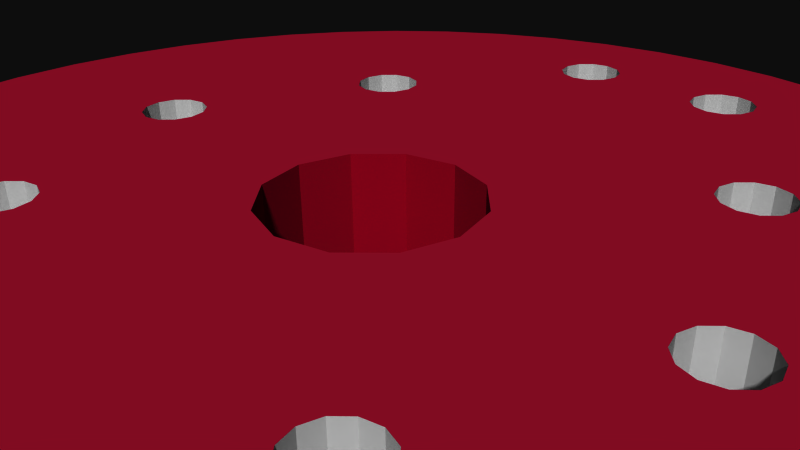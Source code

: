 # Source: Gas_Sensor_Breakout-v12.blend  (saved by Blender 2.72.0; exported with 4.5.12 LTS)
import bpy
from mathutils import Matrix  # noqa: F401  (used for matrix-valued properties, if any)

bpy.ops.wm.read_factory_settings(use_empty=True)
scene = bpy.context.scene
scene.name = 'Scene'

# ---- collections
col_collection_1 = bpy.data.collections.new('Collection 1'); scene.collection.children.link(col_collection_1)

# ---- materials (node trees are filled in below, after node groups)
mat_gas_sensor_breakout_v12_bottom_board = bpy.data.materials.new('Gas_Sensor_Breakout_v12_bottom_board')
mat_gas_sensor_breakout_v12_bottom_board.alpha_threshold = 0.0
mat_gas_sensor_breakout_v12_bottom_board.use_transparent_shadow = False
mat_gas_sensor_breakout_v12_bottom_board.diffuse_color = (0.7725, 0.1176, 0.2353, 1.0)
mat_gas_sensor_breakout_v12_bottom_board.specular_color = (0.33, 0.33, 0.33)
mat_gas_sensor_breakout_v12_bottom_board.roughness = 0.5
mat_gas_sensor_breakout_v12_top_board = bpy.data.materials.new('Gas_Sensor_Breakout_v12_top_board')
mat_gas_sensor_breakout_v12_top_board.alpha_threshold = 0.0
mat_gas_sensor_breakout_v12_top_board.use_transparent_shadow = False
mat_gas_sensor_breakout_v12_top_board.diffuse_color = (0.7686, 0.07059, 0.1961, 1.0)
mat_gas_sensor_breakout_v12_top_board.specular_color = (0.33, 0.33, 0.33)
mat_gas_sensor_breakout_v12_top_board.roughness = 0.5
mat_mat_board = bpy.data.materials.new('mat_board')
mat_mat_board.alpha_threshold = 0.0
mat_mat_board.use_transparent_shadow = False
mat_mat_board.diffuse_color = (0.5961, 0.01569, 0.1098, 1.0)
mat_mat_board.specular_color = (0.33, 0.33, 0.33)
mat_mat_board.roughness = 0.5
mat_holes = bpy.data.materials.new('holes')
mat_holes.alpha_threshold = 0.0
mat_holes.use_transparent_shadow = False
mat_holes.diffuse_color = (0.5961, 0.01569, 0.1098, 1.0)
mat_holes.specular_color = (0.33, 0.33, 0.33)
mat_holes.roughness = 0.5
mat_element = bpy.data.materials.new('element')
mat_element.alpha_threshold = 0.0
mat_element.use_transparent_shadow = False
mat_element.diffuse_color = (0.7529, 0.7529, 0.7529, 1.0)
mat_element.specular_color = (0.33, 0.33, 0.33)
mat_element.roughness = 0.5

# ---- material node trees

# ---- world
world_world = bpy.data.worlds.new('World'); scene.world = world_world
world_world.color = (0.05088, 0.05088, 0.05088)
world_world.use_sun_shadow = False
world_world.sun_shadow_jitter_overblur = 0.0
world_world.cycles.sampling_method = 'MANUAL'
world_world.cycles.sample_map_resolution = 256

# ---- cameras
cam_camera = bpy.data.cameras.new('Camera')
cam_camera.clip_end = 100.0
cam_camera.lens = 35.0
cam_camera.sensor_width = 32.0
cam_camera.sensor_height = 18.0
cam_camera.ortho_scale = 7.314
cam_camera.dof.focus_distance = 0.0
cam_camera.dof.aperture_fstop = 128.0

# ---- meshes
me_mesh1_pcbgroup_model = bpy.data.meshes.new('Mesh1 pcbgroup Model')
me_mesh1_pcbgroup_model.from_pydata([(3.215, 0.8, 7.761), (2.174, 0.8, 8.114), (2.174, -0.8, 8.114), (3.215, -0.8, 7.761), (2.842, 0.8, 3.35), (2.91, 0.8, 3.604), (3.096, 0.8, 3.79), (3.35, 0.8, 3.858), (4.2, 0.8, 7.275), (4.2, -0.8, 7.275), (3.35, -0.8, 3.858), (3.096, -0.8, 3.79), (2.91, -0.8, 3.604), (2.842, -0.8, 3.35), (2.842, -0.8, -3.35), (2.174, -0.8, -8.114), (1.778, -0.8, 6.35), (1.71, -0.8, 6.604), (1.524, -0.8, 6.79), (1.27, -0.8, 6.858), (1.096, -0.8, 8.328), (1.016, -0.8, 6.79), (0.8301, -0.8, 6.604), (0.762, -0.8, 6.35), (5.775e-15, -0.8, 8.4), (0.75, -0.8, 1.299), (0.0, -0.8, 1.5), (-0.75, -0.8, 1.299), (-0.762, -0.8, 6.35), (-0.8301, -0.8, 6.604), (-1.016, -0.8, 6.79), (-1.096, -0.8, 8.328), (-1.27, -0.8, 6.858), (-1.524, -0.8, 6.79), (-1.71, -0.8, 6.604), (-2.174, -0.8, 8.114), (-1.778, -0.8, 6.35), (-1.778, -0.8, -6.35), (-2.174, -0.8, -8.114), (-2.842, -0.8, 3.35), (-2.91, -0.8, 3.604), (-3.096, -0.8, 3.79), (-3.215, -0.8, 7.761), (-3.35, -0.8, 3.858), (-3.604, -0.8, 3.79), (-3.79, -0.8, 3.604), (-3.858, -0.8, 3.35), (-4.2, -0.8, 7.275), (-3.858, -0.8, -3.35), (-4.2, -0.8, -7.275), (-4.242, -0.8, 0.0), (-4.31, -0.8, 0.254), (-4.496, -0.8, 0.4399), (-4.75, -0.8, 0.508), (-5.004, -0.8, 0.4399), (-5.114, -0.8, 6.664), (-5.19, -0.8, 0.254), (-5.258, -0.8, 0.0), (-5.94, -0.8, 5.94), (-5.114, 0.8, 6.664), (-5.94, 0.8, 5.94), (-5.258, 0.8, 0.0), (-5.19, 0.8, 0.254), (-5.004, 0.8, 0.4399), (-4.2, 0.8, 7.275), (-3.215, 0.8, 7.761), (-3.858, 0.8, 3.35), (-3.79, 0.8, 3.604), (-3.604, 0.8, 3.79), (-3.35, 0.8, 3.858), (-3.096, 0.8, 3.79), (-2.174, 0.8, 8.114), (-1.096, 0.8, 8.328), (-1.71, 0.8, 6.604), (-1.778, 0.8, 6.35), (-1.524, 0.8, 6.79), (-1.27, 0.8, 6.858), (-1.016, 0.8, 6.79), (5.775e-15, 0.8, 8.4), (1.096, 0.8, 8.328), (0.762, 0.8, 6.35), (0.75, 0.8, 1.299), (0.0, 0.8, 1.5), (-0.75, 0.8, 1.299), (-0.762, 0.8, 6.35), (-0.8301, 0.8, 6.604), (-0.8301, 0.8, 6.096), (-0.8301, -0.8, 6.096), (-1.016, 0.8, 5.91), (-1.27, 0.8, 5.842), (-1.299, 0.8, 0.75), (-1.5, 0.8, 0.0), (-1.524, 0.8, 5.91), (-1.524, 0.8, -5.91), (-1.71, 0.8, -6.096), (-1.71, 0.8, 6.096), (-1.778, 0.8, -6.35), (-2.174, 0.8, -8.114), (-2.842, 0.8, -3.35), (-2.842, 0.8, 3.35), (-2.91, 0.8, 3.604), (-2.91, 0.8, 3.096), (-2.91, -0.8, 3.096), (-2.91, 0.8, -3.096), (-3.096, 0.8, 2.91), (-3.096, 0.8, -2.91), (-3.35, 0.8, -2.842), (-3.35, 0.8, 2.842), (-3.604, 0.8, -2.91), (-3.604, 0.8, 2.91), (-3.79, 0.8, -3.096), (-3.79, 0.8, 3.096), (-3.858, 0.8, -3.35), (-4.2, 0.8, -7.275), (-4.242, 0.8, 0.0), (-4.31, 0.8, 0.254), (-4.496, 0.8, 0.4399), (-4.75, 0.8, 0.508), (-4.31, 0.8, -0.254), (-4.31, -0.8, -0.254), (-4.496, 0.8, -0.4399), (-4.75, 0.8, -0.508), (-5.004, 0.8, -0.4399), (-5.114, 0.8, -6.664), (-5.19, 0.8, -0.254), (-5.94, 0.8, -5.94), (-6.664, 0.8, 5.114), (-6.664, 0.8, -5.114), (-7.275, 0.8, 4.2), (-7.275, 0.8, -4.2), (-7.761, 0.8, 3.215), (-7.761, 0.8, -3.215), (-8.114, 0.8, 2.174), (-8.114, 0.8, -2.174), (-8.328, 0.8, 1.096), (-8.328, 0.8, -1.096), (-8.4, 0.8, 5.775e-15), (-8.328, -0.8, -1.096), (-8.4, -0.8, 5.775e-15), (-8.114, -0.8, -2.174), (-7.761, -0.8, -3.215), (-7.275, -0.8, -4.2), (-6.664, -0.8, -5.114), (-5.94, -0.8, -5.94), (-5.114, -0.8, -6.664), (-3.215, 0.8, -7.761), (-3.215, -0.8, -7.761), (-3.79, 0.8, -3.604), (-3.79, -0.8, -3.604), (-3.79, -0.8, -3.096), (-3.604, -0.8, -2.91), (-3.35, -0.8, -2.842), (-3.096, -0.8, -2.91), (-2.91, -0.8, -3.096), (-2.842, -0.8, -3.35), (-2.91, 0.8, -3.604), (-2.91, -0.8, -3.604), (-3.096, 0.8, -3.79), (-3.35, 0.8, -3.858), (-3.604, 0.8, -3.79), (-3.604, -0.8, -3.79), (-3.35, -0.8, -3.858), (-3.096, -0.8, -3.79), (-1.096, 0.8, -8.328), (-1.096, -0.8, -8.328), (-1.71, 0.8, -6.604), (-1.71, -0.8, -6.604), (-1.71, -0.8, -6.096), (-1.524, -0.8, -5.91), (-1.27, 0.8, -5.842), (-1.27, -0.8, -5.842), (-1.299, 0.8, -0.75), (-1.5, -0.8, 0.0), (-1.299, -0.8, -0.75), (-1.299, -0.8, 0.75), (1.299, 0.8, 0.75), (1.299, -0.8, 0.75), (0.8301, 0.8, 6.096), (0.8301, -0.8, 6.096), (0.8301, 0.8, 6.604), (1.016, 0.8, 6.79), (1.27, 0.8, 6.858), (1.524, 0.8, 6.79), (1.71, 0.8, 6.604), (1.778, 0.8, 6.35), (1.778, 0.8, -6.35), (2.174, 0.8, -8.114), (2.842, 0.8, -3.35), (2.91, 0.8, 3.096), (2.91, 0.8, -3.096), (3.096, 0.8, 2.91), (2.91, -0.8, 3.096), (3.096, -0.8, 2.91), (3.604, 0.8, 3.79), (3.604, -0.8, 3.79), (3.79, 0.8, 3.604), (3.858, 0.8, 3.35), (3.858, 0.8, -3.35), (4.2, 0.8, -7.275), (4.242, 0.8, 0.0), (5.114, 0.8, 6.664), (4.31, 0.8, 0.254), (4.496, 0.8, 0.4399), (4.75, 0.8, 0.508), (5.004, 0.8, 0.4399), (5.19, 0.8, 0.254), (5.94, 0.8, 5.94), (5.114, -0.8, 6.664), (5.94, -0.8, 5.94), (4.242, -0.8, 0.0), (4.31, -0.8, 0.254), (4.496, -0.8, 0.4399), (4.75, -0.8, 0.508), (5.004, -0.8, 0.4399), (5.19, -0.8, 0.254), (5.258, 0.8, 0.0), (5.258, -0.8, 0.0), (5.94, 0.8, -5.94), (6.664, 0.8, -5.114), (6.664, 0.8, 5.114), (6.664, -0.8, 5.114), (6.664, -0.8, -5.114), (5.94, -0.8, -5.94), (5.19, -0.8, -0.254), (5.114, -0.8, -6.664), (5.004, -0.8, -0.4399), (4.75, -0.8, -0.508), (4.496, -0.8, -0.4399), (4.31, -0.8, -0.254), (4.2, -0.8, -7.275), (3.858, -0.8, 3.35), (3.79, -0.8, 3.604), (3.79, 0.8, 3.096), (3.79, -0.8, 3.096), (3.79, 0.8, -3.096), (3.604, 0.8, -2.91), (3.604, 0.8, 2.91), (3.35, 0.8, -2.842), (3.35, 0.8, 2.842), (3.096, 0.8, -2.91), (3.096, -0.8, -2.91), (2.91, -0.8, -3.096), (3.35, -0.8, -2.842), (3.604, -0.8, -2.91), (3.79, -0.8, -3.096), (3.858, -0.8, -3.35), (3.79, 0.8, -3.604), (3.79, -0.8, -3.604), (3.604, 0.8, -3.79), (3.35, 0.8, -3.858), (3.215, 0.8, -7.761), (3.096, 0.8, -3.79), (2.91, 0.8, -3.604), (3.215, -0.8, -7.761), (5.114, 0.8, -6.664), (4.31, 0.8, -0.254), (4.496, 0.8, -0.4399), (4.75, 0.8, -0.508), (5.004, 0.8, -0.4399), (5.19, 0.8, -0.254), (7.275, 0.8, -4.2), (7.275, -0.8, -4.2), (7.275, 0.8, 4.2), (7.275, -0.8, 4.2), (7.761, -0.8, -3.215), (7.761, 0.8, -3.215), (7.761, 0.8, 3.215), (7.761, -0.8, 3.215), (8.114, -0.8, -2.174), (8.114, 0.8, -2.174), (8.114, 0.8, 2.174), (8.114, -0.8, 2.174), (8.328, -0.8, -1.096), (8.328, 0.8, -1.096), (8.328, 0.8, 1.096), (8.328, -0.8, 1.096), (8.4, -0.8, -1.299e-14), (8.4, 0.8, -1.299e-14), (3.35, -0.8, -3.858), (3.096, -0.8, -3.79), (2.91, -0.8, -3.604), (3.35, -0.8, 2.842), (3.604, -0.8, 2.91), (3.604, -0.8, -3.79), (1.096, 0.8, -8.328), (1.096, -0.8, -8.328), (1.27, 0.8, -6.858), (1.016, 0.8, -6.79), (0.8301, 0.8, -6.604), (0.762, 0.8, -6.35), (-1.299e-14, 0.8, -8.4), (0.0, 0.8, -1.5), (-0.75, 0.8, -1.299), (-0.762, 0.8, -6.35), (-0.8301, 0.8, -6.604), (-1.016, 0.8, -6.79), (-1.27, 0.8, -6.858), (-1.524, 0.8, -6.79), (-1.524, -0.8, -6.79), (-1.27, -0.8, -6.858), (-1.016, -0.8, -6.79), (-1.299e-14, -0.8, -8.4), (0.762, -0.8, -6.35), (0.0, -0.8, -1.5), (-0.75, -0.8, -1.299), (-0.762, -0.8, -6.35), (-0.8301, -0.8, -6.604), (-0.8301, 0.8, -6.096), (-0.8301, -0.8, -6.096), (-1.016, 0.8, -5.91), (-1.524, -0.8, 5.91), (-1.71, -0.8, 6.096), (-1.27, -0.8, 5.842), (-1.016, -0.8, 5.91), (-1.016, -0.8, -5.91), (0.75, 0.8, -1.299), (0.75, -0.8, -1.299), (1.299, 0.8, -0.75), (0.8301, 0.8, -6.096), (1.016, 0.8, -5.91), (1.27, 0.8, -5.842), (1.524, 0.8, -5.91), (1.5, 0.8, 0.0), (1.299, -0.8, -0.75), (1.5, -0.8, 0.0), (0.8301, -0.8, -6.096), (1.016, -0.8, -5.91), (1.27, -0.8, -5.842), (1.524, -0.8, -5.91), (1.71, 0.8, -6.096), (1.71, -0.8, -6.096), (1.71, 0.8, 6.096), (1.524, 0.8, 5.91), (1.27, 0.8, 5.842), (1.016, 0.8, 5.91), (1.016, -0.8, 5.91), (1.27, -0.8, 5.842), (1.524, -0.8, 5.91), (1.71, -0.8, 6.096), (1.778, -0.8, -6.35), (1.71, -0.8, -6.604), (1.524, -0.8, -6.79), (1.27, -0.8, -6.858), (1.016, -0.8, -6.79), (0.8301, -0.8, -6.604), (1.524, 0.8, -6.79), (1.71, 0.8, -6.604), (-3.096, -0.8, 2.91), (-3.35, -0.8, 2.842), (-3.604, -0.8, 2.91), (-3.79, -0.8, 3.096), (-5.004, -0.8, -0.4399), (-5.19, -0.8, -0.254), (-6.664, -0.8, 5.114), (-7.275, -0.8, 4.2), (-7.761, -0.8, 3.215), (-8.114, -0.8, 2.174), (-8.328, -0.8, 1.096), (-4.75, -0.8, -0.508), (-4.496, -0.8, -0.4399)], [], [(0, 1, 2, 3), (8, 0, 3, 9), (16, 339, 340, 341, 342, 343, 344, 302, 325, 326, 327, 328, 330, 338, 337, 336, 335, 178, 23, 22, 20, 24, 30, 29, 28, 27, 26, 25, 176, 324, 323, 316, 303, 304, 173, 172, 312, 310, 311, 36, 34, 31, 35, 42, 43, 41, 40, 39, 102, 347, 348, 151, 152, 153, 154, 156, 38, 37, 167, 168, 170, 314, 308, 305, 306, 300, 299, 298, 164, 301, 285, 15, 253, 229, 283, 278, 279, 280, 14, 241, 240, 192, 191, 13, 3, 2, 17), (31, 34, 33, 32, 30, 24), (59, 60, 58, 55), (64, 59, 55, 47), (65, 64, 47, 42), (124, 122, 113, 123, 61), (71, 65, 42, 35), (72, 71, 35, 31), (74, 73, 34, 36), (73, 75, 33, 34), (78, 72, 31, 24), (79, 78, 24, 20), (250, 251, 249, 248, 246, 197, 234, 235, 237, 238, 236, 232, 196, 195, 193, 8, 200, 204, 203, 202, 201, 199, 255, 256, 257, 258, 259, 215, 217, 254, 198), (77, 85, 29, 30), (85, 84, 28, 29), (84, 86, 87, 28), (27, 28, 87, 313, 312, 172, 174), (70, 100, 40, 41), (100, 99, 39, 40), (99, 101, 102, 39), (37, 38, 164, 298, 166), (63, 117, 53, 54), (117, 116, 52, 53), (116, 115, 51, 52), (115, 114, 50, 51), (114, 118, 119, 50), (91, 171, 292, 291, 315, 317, 289, 288, 287, 286, 345, 186, 284, 290, 295, 294, 293, 307, 309, 169, 93, 94, 96, 165, 163, 97, 157, 155, 98, 103, 105, 106, 107, 104, 101, 99, 100, 70, 65, 71, 72, 78, 85, 77, 76, 75, 73, 74, 95, 92, 89, 83, 90), (136, 135, 137, 138), (135, 133, 139, 137), (133, 131, 140, 139), (131, 129, 141, 140), (129, 127, 142, 141), (127, 125, 143, 142), (125, 123, 144, 143), (123, 113, 49, 144), (113, 145, 146, 49), (147, 112, 48, 148), (112, 110, 149, 48), (110, 108, 150, 149), (108, 106, 151, 150), (106, 105, 152, 151), (105, 103, 153, 152), (103, 98, 154, 153), (98, 155, 156, 154), (159, 147, 148, 160), (147, 159, 158, 157, 97, 145, 113, 122, 121, 120, 118, 114, 115, 116, 117, 63, 62, 61, 123, 125, 127, 129, 131, 133, 135, 136, 134, 132, 130, 128, 126, 60, 59, 64, 65, 70, 69, 68, 67, 66, 111, 109, 107, 106, 108, 110, 112), (145, 97, 38, 146), (97, 163, 164, 38), (165, 96, 37, 166), (96, 94, 167, 37), (94, 93, 168, 167), (93, 169, 170, 168), (171, 91, 172, 173), (91, 90, 174, 172), (90, 83, 27, 174), (83, 82, 26, 27), (82, 81, 25, 26), (81, 175, 176, 25), (177, 80, 23, 178), (80, 179, 22, 23), (1, 79, 20, 2), (190, 188, 191, 192), (188, 4, 13, 191), (4, 5, 12, 13), (5, 6, 11, 12), (6, 7, 10, 11), (7, 193, 194, 10), (78, 79, 181, 180, 179, 80, 81, 82, 83, 89, 88, 86, 84, 85), (206, 200, 207, 208), (200, 8, 9, 207), (199, 201, 210, 209), (201, 202, 211, 210), (202, 203, 212, 211), (203, 204, 213, 212), (204, 205, 214, 213), (205, 215, 216, 214), (219, 206, 208, 220), (224, 222, 221, 261, 264, 268, 272, 276, 275, 271, 267, 263, 220, 208, 207, 209, 210, 211, 212, 213, 214, 216, 223, 225, 226), (283, 229, 224, 226, 227, 228, 209, 207, 9, 3, 13, 12, 11, 10, 194, 231, 230, 233, 282, 281, 192, 240, 242, 243, 244, 245, 247), (193, 195, 231, 194), (195, 196, 230, 231), (196, 232, 233, 230), (189, 239, 240, 241), (239, 237, 242, 240), (237, 235, 243, 242), (235, 234, 244, 243), (234, 197, 245, 244), (197, 246, 247, 245), (333, 332, 331, 184, 183, 182, 181, 79, 1, 0, 8, 193, 7, 6, 5, 4, 188, 190, 238, 237, 239, 189, 187, 252, 251, 250, 186, 345, 346, 185, 329, 321, 320, 319, 318, 289, 317, 322, 175, 81, 80, 177, 334), (186, 250, 253, 15), (250, 198, 229, 253), (198, 254, 224, 229), (255, 199, 209, 228), (256, 255, 228, 227), (257, 256, 227, 226), (258, 257, 226, 225), (259, 258, 225, 223), (215, 259, 223, 216), (254, 217, 222, 224), (217, 218, 221, 222), (218, 260, 261, 221), (262, 219, 220, 263), (260, 265, 264, 261), (266, 262, 263, 267), (265, 269, 268, 264), (270, 266, 267, 271), (269, 273, 272, 268), (274, 270, 271, 275), (265, 260, 218, 217, 215, 205, 204, 200, 206, 219, 262, 266, 270, 274, 277, 273, 269), (273, 277, 276, 272), (277, 274, 275, 276), (252, 187, 14, 280), (187, 189, 241, 14), (38, 156, 162, 161, 160, 148, 48, 149, 150, 151, 348, 349, 350, 46, 45, 44, 43, 42, 47, 55, 57, 56, 54, 53, 52, 51, 50, 49, 146), (248, 249, 278, 283), (249, 251, 279, 278), (251, 252, 280, 279), (246, 248, 283, 247), (232, 236, 282, 233), (236, 238, 281, 282), (238, 190, 192, 281), (284, 186, 15, 285), (339, 16, 338, 330), (163, 165, 297, 296, 295, 290), (297, 165, 166, 298), (163, 290, 301, 164), (290, 284, 285, 301), (294, 295, 300, 306), (295, 296, 299, 300), (296, 297, 298, 299), (293, 294, 306, 305), (307, 293, 305, 308), (292, 171, 173, 304), (95, 74, 36, 311), (92, 95, 311, 310), (89, 92, 310, 312), (86, 88, 313, 87), (88, 89, 312, 313), (169, 309, 314, 170), (309, 307, 308, 314), (291, 292, 304, 303), (315, 291, 303, 316), (322, 317, 323, 324), (317, 315, 316, 323), (19, 18, 17, 2, 20, 22, 21), (289, 318, 325, 302), (318, 319, 326, 325), (319, 320, 327, 326), (320, 321, 328, 327), (321, 329, 330, 328), (334, 177, 178, 335), (175, 322, 324, 176), (329, 185, 339, 330), (184, 331, 338, 16), (331, 332, 337, 338), (332, 333, 336, 337), (333, 334, 335, 336), (288, 289, 302, 344), (287, 288, 344, 343), (286, 287, 343, 342), (345, 286, 342, 341), (346, 345, 341, 340), (185, 346, 340, 339), (183, 184, 16, 17), (182, 183, 17, 18), (181, 182, 18, 19), (180, 181, 19, 21), (179, 180, 21, 22), (111, 66, 46, 350), (66, 67, 45, 46), (67, 68, 44, 45), (68, 69, 43, 44), (69, 70, 41, 43), (109, 111, 350, 349), (107, 109, 349, 348), (104, 107, 348, 347), (101, 104, 347, 102), (155, 157, 162, 156), (157, 158, 161, 162), (158, 159, 160, 161), (357, 138, 137, 139, 140, 141, 142, 143, 144, 49, 50, 119, 359, 358, 351, 352, 57, 55, 58, 353, 354, 355, 356), (134, 136, 138, 357), (132, 134, 357, 356), (130, 132, 356, 355), (128, 130, 355, 354), (126, 128, 354, 353), (60, 126, 353, 58), (124, 61, 57, 352), (61, 62, 56, 57), (62, 63, 54, 56), (122, 124, 352, 351), (121, 122, 351, 358), (118, 120, 359, 119), (120, 121, 358, 359), (76, 77, 30, 32), (75, 76, 32, 33)])
me_mesh1_pcbgroup_model.polygons.foreach_set('material_index', [2, 2, 0, 0, 2, 2, 2, 1, 2, 2, 4, 4, 2, 2, 1, 4, 4, 4, 0, 4, 4, 4, 0, 4, 4, 4, 4, 4, 1, 2, 2, 2, 2, 2, 2, 2, 2, 2, 4, 4, 4, 4, 4, 4, 4, 4, 4, 1, 2, 2, 4, 4, 4, 4, 3, 3, 3, 3, 3, 3, 4, 4, 2, 4, 4, 4, 4, 4, 4, 1, 2, 2, 4, 4, 4, 4, 4, 4, 2, 0, 0, 4, 4, 4, 4, 4, 4, 4, 4, 4, 1, 2, 2, 2, 4, 4, 4, 4, 4, 4, 2, 2, 2, 2, 2, 2, 2, 2, 2, 2, 1, 2, 2, 4, 4, 0, 4, 4, 4, 4, 4, 4, 4, 2, 0, 1, 4, 2, 2, 4, 4, 4, 4, 4, 3, 4, 4, 4, 4, 4, 4, 4, 3, 3, 3, 3, 0, 4, 4, 4, 4, 4, 4, 3, 4, 4, 4, 4, 4, 4, 4, 4, 4, 4, 4, 4, 4, 4, 4, 4, 4, 4, 4, 4, 4, 4, 4, 4, 4, 4, 4, 4, 0, 2, 2, 2, 2, 2, 2, 4, 4, 4, 4, 4, 4, 4, 4, 4])
_uv = me_mesh1_pcbgroup_model.uv_layers.new(name='UVMap')
_uv.uv.foreach_set('vector', [441.1, 62.99, 397.8, 62.99, 397.8, -2.198e-30, 441.1, -2.198e-30, 464.5, 62.99, 421.2, 62.99, 421.2, -3.603e-30, 464.5, -3.603e-30, -0.6058, 0.122, -0.6058, 0.878, -0.6018, 0.8931, -0.5907, 0.9042, -0.5756, 0.9082, -0.5605, 0.9042, -0.5494, 0.8931, -0.5454, 0.878, -0.5494, 0.8629, -0.5605, 0.8518, -0.5756, 0.8477, -0.5907, 0.8518, -0.6018, 0.8629, -0.6018, 0.1371, -0.5907, 0.1482, -0.5756, 0.1523, -0.5605, 0.1482, -0.5494, 0.1371, -0.5454, 0.122, -0.5494, 0.1069, -0.5653, 0.004278, -0.5, 0.0, -0.4395, 0.09584, -0.4506, 0.1069, -0.4546, 0.122, -0.4554, 0.4227, -0.5, 0.4107, -0.5446, 0.4227, -0.5773, 0.4554, -0.5893, 0.5, -0.5773, 0.5446, -0.5446, 0.5773, -0.5, 0.5893, -0.4554, 0.5773, -0.4227, 0.5446, -0.4107, 0.5, -0.4244, 0.1523, -0.4093, 0.1482, -0.3982, 0.1371, -0.3942, 0.122, -0.3982, 0.1069, -0.4347, 0.004278, -0.3706, 0.01704, -0.3087, 0.03806, -0.3006, 0.2704, -0.3157, 0.2744, -0.3268, 0.2855, -0.3308, 0.3006, -0.3268, 0.3157, -0.3157, 0.3268, -0.3006, 0.3308, -0.3006, 0.6692, -0.3157, 0.6732, -0.3268, 0.6843, -0.3308, 0.6994, -0.3268, 0.7145, -0.3706, 0.983, -0.3942, 0.878, -0.3982, 0.8629, -0.4093, 0.8518, -0.4244, 0.8477, -0.4395, 0.8518, -0.4506, 0.8629, -0.4546, 0.878, -0.4506, 0.8931, -0.4395, 0.9042, -0.4244, 0.9082, -0.4093, 0.9042, -0.4347, 0.9957, -0.5, 1.0, -0.5653, 0.9957, -0.6294, 0.983, -0.6913, 0.9619, -0.75, 0.933, -0.7145, 0.7256, -0.6994, 0.7296, -0.6843, 0.7256, -0.6732, 0.7145, -0.6692, 0.6994, -0.6732, 0.6843, -0.6843, 0.6732, -0.6843, 0.3268, -0.6732, 0.3157, -0.6692, 0.3006, -0.6913, 0.03806, -0.6294, 0.01704, -0.6018, 0.1069, -0.4347, 0.004278, -0.3982, 0.1069, -0.4093, 0.09584, -0.4244, 0.09179, -0.4395, 0.09584, -0.5, 0.0, 52.22, 62.99, 8.959, 62.99, 8.959, -9.234e-31, 52.22, -9.234e-31, 112.9, 62.99, 69.61, 62.99, 69.61, -4.504e-31, 112.9, -4.504e-31, 172.0, 62.99, 128.7, 62.99, 128.7, -2.063e-32, 172.0, -2.063e-32, 0.1911, 0.5151, 0.2021, 0.5262, 0.25, 0.933, 0.1956, 0.8967, 0.187, 0.5, 228.5, 62.99, 185.2, 62.99, 185.2, 2.806e-31, 228.5, 2.806e-31, 281.5, 62.99, 238.2, 62.99, 238.2, 3.769e-31, 281.5, 3.769e-31, 10.48, 62.99, 0.1295, 62.99, 0.1295, 0.0, 10.48, 0.0, -136.2, 62.99, -146.6, 62.99, -146.6, 0.0, -136.2, 0.0, 330.0, 62.99, 286.7, 62.99, 286.7, 2.068e-31, 330.0, 2.068e-31, 373.3, 62.99, 330.0, 62.99, 330.0, -2.715e-31, 373.3, -2.715e-31, 0.6913, 0.9619, 0.6843, 0.7256, 0.6994, 0.7296, 0.7145, 0.7256, 0.7256, 0.7145, 0.7296, 0.6994, 0.7256, 0.6843, 0.7145, 0.6732, 0.6994, 0.6692, 0.6994, 0.3308, 0.7145, 0.3268, 0.7256, 0.3157, 0.7296, 0.3006, 0.7256, 0.2855, 0.7145, 0.2744, 0.75, 0.06699, 0.8044, 0.1033, 0.7979, 0.4738, 0.7827, 0.4698, 0.7676, 0.4738, 0.7566, 0.4849, 0.7525, 0.5, 0.7566, 0.5151, 0.7676, 0.5262, 0.7827, 0.5302, 0.7979, 0.5262, 0.8089, 0.5151, 0.813, 0.5, 0.8536, 0.8536, 0.8044, 0.8967, 0.75, 0.933, -250.4, 62.99, -260.7, 62.99, -260.7, 0.0, -250.4, 0.0, -145.4, 62.99, -155.8, 62.99, -155.8, 0.0, -145.4, 0.0, -0.1295, 62.99, -10.48, 62.99, -10.48, 0.0, -0.1295, 0.0, -0.4554, 0.4227, -0.4546, 0.122, -0.4506, 0.1371, -0.4395, 0.1482, -0.4244, 0.1523, -0.4107, 0.5, -0.4227, 0.4554, -276.0, 62.99, -286.3, 62.99, -286.3, 0.0, -276.0, 0.0, -238.3, 62.99, -248.7, 62.99, -248.7, 0.0, -238.3, 0.0, -135.4, 62.99, -145.8, 62.99, -145.8, 0.0, -135.4, 0.0, -0.3942, 0.878, -0.3706, 0.983, -0.4347, 0.9957, -0.4093, 0.9042, -0.3982, 0.8931, -48.03, 62.99, -58.39, 62.99, -58.39, 0.0, -48.03, 0.0, -219.2, 62.99, -229.6, 62.99, -229.6, 0.0, -219.2, 0.0, -330.3, 62.99, -340.6, 62.99, -340.6, 0.0, -330.3, 0.0, -351.5, 62.99, -361.8, 62.99, -361.8, 0.0, -351.5, 0.0, -277.1, 62.99, -287.4, 62.99, -287.4, 0.0, -277.1, 0.0, 0.4107, 0.5, 0.4227, 0.5446, 0.4554, 0.5773, 0.5, 0.5893, 0.5446, 0.5773, 0.5773, 0.5446, 0.5454, 0.878, 0.5494, 0.8931, 0.5605, 0.9042, 0.5756, 0.9082, 0.5907, 0.9042, 0.6294, 0.983, 0.5653, 0.9957, 0.5, 1.0, 0.4395, 0.9042, 0.4506, 0.8931, 0.4546, 0.878, 0.4506, 0.8629, 0.4395, 0.8518, 0.4244, 0.8477, 0.4093, 0.8518, 0.3982, 0.8629, 0.3942, 0.878, 0.3982, 0.8931, 0.4347, 0.9957, 0.3706, 0.983, 0.3157, 0.7256, 0.3268, 0.7145, 0.3308, 0.6994, 0.3268, 0.6843, 0.3157, 0.6732, 0.3006, 0.6692, 0.3006, 0.3308, 0.3157, 0.3268, 0.3268, 0.3157, 0.3308, 0.3006, 0.3268, 0.2855, 0.3157, 0.2744, 0.3087, 0.03806, 0.3706, 0.01704, 0.4347, 0.004278, 0.5, -1.055e-33, 0.4506, 0.1069, 0.4395, 0.09584, 0.4244, 0.09179, 0.4093, 0.09584, 0.3982, 0.1069, 0.3942, 0.122, 0.3982, 0.1371, 0.4093, 0.1482, 0.4244, 0.1523, 0.4554, 0.4227, 0.4227, 0.4554, -330.0, 62.99, -373.3, 62.99, -373.3, 5.095e-31, -330.0, 5.095e-31, -367.2, 62.99, -410.5, 62.99, -410.5, 1.726e-30, -367.2, 1.726e-30, -397.8, 62.99, -441.1, 62.99, -441.1, 3.106e-30, -397.8, 3.106e-30, -421.2, 62.99, -464.5, 62.99, -464.5, 4.567e-30, -421.2, 4.567e-30, -437.1, 62.99, -480.3, 62.99, -480.3, 6.012e-30, -437.1, 6.012e-30, -445.1, 62.99, -488.3, 62.99, -488.3, 7.338e-30, -445.1, 7.338e-30, -445.1, 62.99, -488.3, 62.99, -488.3, 8.443e-30, -445.1, 8.443e-30, -437.1, 62.99, -480.3, 62.99, -480.3, 9.235e-30, -437.1, 9.235e-30, -421.2, 62.99, -464.5, 62.99, -464.5, 9.633e-30, -421.2, 9.633e-30, 503.5, 62.99, 493.1, 62.99, 493.1, 0.0, 503.5, 0.0, 400.6, 62.99, 390.2, 62.99, 390.2, 0.0, 400.6, 0.0, 191.7, 62.99, 181.3, 62.99, 181.3, 0.0, 191.7, 0.0, -67.14, 62.99, -77.49, 62.99, -77.49, 0.0, -67.14, 0.0, -306.6, 62.99, -317.0, 62.99, -317.0, 0.0, -306.6, 0.0, -462.5, 62.99, -472.9, 62.99, -472.9, 0.0, -462.5, 0.0, -493.1, 62.99, -503.5, 62.99, -503.5, 0.0, -493.1, 0.0, -390.2, 62.99, -400.6, 62.99, -400.6, 0.0, -390.2, 0.0, 472.9, 62.99, 462.5, 62.99, 462.5, 0.0, 472.9, 0.0, 0.2744, 0.7145, 0.2855, 0.7256, 0.3006, 0.7296, 0.3157, 0.7256, 0.3706, 0.983, 0.3087, 0.9619, 0.25, 0.933, 0.2021, 0.5262, 0.2173, 0.5302, 0.2324, 0.5262, 0.2434, 0.5151, 0.2475, 0.5, 0.2434, 0.4849, 0.2324, 0.4738, 0.2173, 0.4698, 0.2021, 0.4738, 0.1911, 0.4849, 0.187, 0.5, 0.1956, 0.8967, 0.1464, 0.8536, 0.1033, 0.8044, 0.06699, 0.75, 0.03806, 0.6913, 0.01704, 0.6294, 0.004278, 0.5653, 2.179e-33, 0.5, 0.004278, 0.4347, 0.01704, 0.3706, 0.03806, 0.3087, 0.06699, 0.25, 0.1033, 0.1956, 0.1464, 0.1464, 0.1956, 0.1033, 0.25, 0.06699, 0.3087, 0.03806, 0.3157, 0.2744, 0.3006, 0.2704, 0.2855, 0.2744, 0.2744, 0.2855, 0.2704, 0.3006, 0.2744, 0.3157, 0.2855, 0.3268, 0.3006, 0.3308, 0.3006, 0.6692, 0.2855, 0.6732, 0.2744, 0.6843, 0.2704, 0.6994, -397.8, 62.99, -441.1, 62.99, -441.1, 9.58e-30, -397.8, 9.58e-30, -367.2, 62.99, -410.5, 62.99, -410.5, 9.042e-30, -367.2, 9.042e-30, 638.8, 62.99, 628.4, 62.99, 628.4, 0.0, 638.8, 0.0, 493.4, 62.99, 483.1, 62.99, 483.1, 0.0, 493.4, 0.0, 217.3, 62.99, 207.0, 62.99, 207.0, 0.0, 217.3, 0.0, -115.7, 62.99, -126.0, 62.99, -126.0, 0.0, -115.7, 0.0, 420.3, 62.99, 389.7, 62.99, 389.7, 0.0, 420.3, 0.0, 249.1, 62.99, 218.6, 62.99, 218.6, 0.0, 249.1, 0.0, 15.28, 62.99, -15.28, 62.99, -15.28, 0.0, 15.28, 0.0, -218.6, 62.99, -249.1, 62.99, -249.1, 0.0, -218.6, 0.0, -389.7, 62.99, -420.3, 62.99, -420.3, 0.0, -389.7, 0.0, -452.4, 62.99, -483.0, 62.99, -483.0, 0.0, -452.4, 0.0, 181.7, 62.99, 171.3, 62.99, 171.3, 0.0, 181.7, 0.0, -15.4, 62.99, -25.75, 62.99, -25.75, 0.0, -15.4, 0.0, 410.5, 62.99, 367.2, 62.99, 367.2, -1.076e-30, 410.5, -1.076e-30, 472.9, 62.99, 462.5, 62.99, 462.5, 0.0, 472.9, 0.0, 317.0, 62.99, 306.6, 62.99, 306.6, 0.0, 317.0, 0.0, 77.49, 62.99, 67.14, 62.99, 67.14, 0.0, 77.49, 0.0, -181.3, 62.99, -191.7, 62.99, -191.7, 0.0, -181.3, 0.0, -390.2, 62.99, -400.6, 62.99, -400.6, 0.0, -390.2, 0.0, -493.1, 62.99, -503.5, 62.99, -503.5, 0.0, -493.1, 0.0, 0.5, -1.055e-33, 0.5653, 0.004278, 0.5756, 0.09179, 0.5605, 0.09584, 0.5494, 0.1069, 0.5454, 0.122, 0.5446, 0.4227, 0.5, 0.4107, 0.4554, 0.4227, 0.4244, 0.1523, 0.4395, 0.1482, 0.4506, 0.1371, 0.4546, 0.122, 0.4506, 0.1069, 488.3, 62.99, 445.1, 62.99, 445.1, -7.011e-30, 488.3, -7.011e-30, 480.3, 62.99, 437.1, 62.99, 437.1, -5.234e-30, 480.3, -5.234e-30, 190.6, 62.99, 180.3, 62.99, 180.3, 0.0, 190.6, 0.0, -127.1, 62.99, -137.4, 62.99, -137.4, 0.0, -127.1, 0.0, -409.3, 62.99, -419.7, 62.99, -419.7, 0.0, -409.3, 0.0, -580.5, 62.99, -590.8, 62.99, -590.8, 0.0, -580.5, 0.0, -594.8, 62.99, -605.1, 62.99, -605.1, 0.0, -594.8, 0.0, -448.3, 62.99, -458.6, 62.99, -458.6, 0.0, -448.3, 0.0, 488.3, 62.99, 445.1, 62.99, 445.1, -8.837e-30, 488.3, -8.837e-30, -0.8044, 0.8967, -0.8536, 0.8536, -0.8967, 0.8044, -0.933, 0.75, -0.9619, 0.6913, -0.983, 0.6294, -0.9957, 0.5653, -1.0, 0.5, -0.9957, 0.4347, -0.983, 0.3706, -0.9619, 0.3087, -0.933, 0.25, -0.8967, 0.1956, -0.8536, 0.1464, -0.8044, 0.1033, -0.7525, 0.5, -0.7566, 0.4849, -0.7676, 0.4738, -0.7827, 0.4698, -0.7979, 0.4738, -0.8089, 0.4849, -0.813, 0.5, -0.8089, 0.5151, -0.7979, 0.5262, -0.7827, 0.5302, -0.7145, 0.7256, -0.75, 0.933, -0.8044, 0.8967, -0.7827, 0.5302, -0.7676, 0.5262, -0.7566, 0.5151, -0.7525, 0.5, -0.8044, 0.1033, -0.75, 0.06699, -0.6913, 0.03806, -0.6692, 0.3006, -0.6732, 0.2855, -0.6843, 0.2744, -0.6994, 0.2704, -0.7145, 0.2744, -0.7256, 0.2855, -0.7296, 0.3006, -0.7256, 0.3157, -0.7145, 0.3268, -0.6994, 0.3308, -0.6843, 0.3268, -0.6843, 0.6732, -0.6994, 0.6692, -0.7145, 0.6732, -0.7256, 0.6843, -0.7296, 0.6994, -0.7256, 0.7145, -462.5, 62.99, -472.9, 62.99, -472.9, 0.0, -462.5, 0.0, -306.6, 62.99, -317.0, 62.99, -317.0, 0.0, -306.6, 0.0, -67.14, 62.99, -77.49, 62.99, -77.49, 0.0, -67.14, 0.0, 5.176, 62.99, -5.176, 62.99, -5.176, 0.0, 5.176, 0.0, -321.9, 62.99, -332.3, 62.99, -332.3, 0.0, -321.9, 0.0, -561.4, 62.99, -571.7, 62.99, -571.7, 0.0, -561.4, 0.0, -649.0, 62.99, -659.4, 62.99, -659.4, 0.0, -649.0, 0.0, -561.4, 62.99, -571.7, 62.99, -571.7, 0.0, -561.4, 0.0, -321.9, 62.99, -332.3, 62.99, -332.3, 0.0, -321.9, 0.0, 0.5756, 0.1523, 0.5907, 0.1482, 0.6018, 0.1371, 0.6058, 0.122, 0.6018, 0.1069, 0.5907, 0.09584, 0.5756, 0.09179, 0.5653, 0.004278, 0.6294, 0.01704, 0.6913, 0.03806, 0.75, 0.06699, 0.7145, 0.2744, 0.6994, 0.2704, 0.6843, 0.2744, 0.6732, 0.2855, 0.6692, 0.3006, 0.6732, 0.3157, 0.6843, 0.3268, 0.6994, 0.3308, 0.6994, 0.6692, 0.6843, 0.6732, 0.6732, 0.6843, 0.6692, 0.6994, 0.6732, 0.7145, 0.6843, 0.7256, 0.6913, 0.9619, 0.6294, 0.983, 0.5907, 0.9042, 0.6018, 0.8931, 0.6058, 0.878, 0.6018, 0.8629, 0.5907, 0.8518, 0.5756, 0.8477, 0.5605, 0.8518, 0.5494, 0.8629, 0.5454, 0.878, 0.5773, 0.5446, 0.5893, 0.5, 0.5773, 0.4554, 0.5446, 0.4227, 0.5454, 0.122, 0.5494, 0.1371, 0.5605, 0.1482, -185.2, 62.99, -228.5, 62.99, -228.5, 2.351e-30, -185.2, 2.351e-30, -128.7, 62.99, -172.0, 62.99, -172.0, -1.413e-31, -128.7, -1.413e-31, -69.61, 62.99, -112.9, 62.99, -112.9, -2.76e-30, -69.61, -2.76e-30, 458.6, 62.99, 448.3, 62.99, 448.3, 0.0, 458.6, 0.0, 605.1, 62.99, 594.8, 62.99, 594.8, 0.0, 605.1, 0.0, 590.8, 62.99, 580.5, 62.99, 580.5, 0.0, 590.8, 0.0, 419.7, 62.99, 409.3, 62.99, 409.3, 0.0, 419.7, 0.0, 137.4, 62.99, 127.1, 62.99, 127.1, 0.0, 137.4, 0.0, -180.3, 62.99, -190.6, 62.99, -190.6, 0.0, -180.3, 0.0, -8.959, 62.99, -52.22, 62.99, -52.22, -5.382e-30, -8.959, -5.382e-30, 52.22, 62.99, 8.959, 62.99, 8.959, -7.885e-30, 52.22, -7.885e-30, 112.9, 62.99, 69.61, 62.99, 69.61, -1.015e-29, 112.9, -1.015e-29, 480.3, 62.99, 437.1, 62.99, 437.1, -1.061e-29, 480.3, -1.061e-29, 172.0, 62.99, 128.7, 62.99, 128.7, -1.207e-29, 172.0, -1.207e-29, 464.5, 62.99, 421.2, 62.99, 421.2, -1.221e-29, 464.5, -1.221e-29, 228.5, 62.99, 185.2, 62.99, 185.2, -1.357e-29, 228.5, -1.357e-29, 441.1, 62.99, 397.8, 62.99, 397.8, -1.354e-29, 441.1, -1.354e-29, 281.5, 62.99, 238.2, 62.99, 238.2, -1.458e-29, 281.5, -1.458e-29, 410.5, 62.99, 367.2, 62.99, 367.2, -1.451e-29, 410.5, -1.451e-29, 0.9619, 0.6913, 0.933, 0.75, 0.8967, 0.8044, 0.8536, 0.8536, 0.813, 0.5, 0.8089, 0.4849, 0.7979, 0.4738, 0.8044, 0.1033, 0.8536, 0.1464, 0.8967, 0.1956, 0.933, 0.25, 0.9619, 0.3087, 0.983, 0.3706, 0.9957, 0.4347, 1.0, 0.5, 0.9957, 0.5653, 0.983, 0.6294, 330.0, 62.99, 286.7, 62.99, 286.7, -1.507e-29, 330.0, -1.507e-29, 373.3, 62.99, 330.0, 62.99, 330.0, -1.504e-29, 373.3, -1.504e-29, 571.7, 62.99, 561.4, 62.99, 561.4, 0.0, 571.7, 0.0, 332.3, 62.99, 321.9, 62.99, 321.9, 0.0, 332.3, 0.0, -0.3706, 0.983, -0.3268, 0.7145, -0.3157, 0.7256, -0.3006, 0.7296, -0.2855, 0.7256, -0.2744, 0.7145, -0.2704, 0.6994, -0.2744, 0.6843, -0.2855, 0.6732, -0.3006, 0.6692, -0.3006, 0.3308, -0.2855, 0.3268, -0.2744, 0.3157, -0.2704, 0.3006, -0.2744, 0.2855, -0.2855, 0.2744, -0.3006, 0.2704, -0.3087, 0.03806, -0.25, 0.06699, -0.1956, 0.1033, -0.187, 0.5, -0.1911, 0.4849, -0.2021, 0.4738, -0.2173, 0.4698, -0.2324, 0.4738, -0.2434, 0.4849, -0.2475, 0.5, -0.25, 0.933, -0.3087, 0.9619, 332.3, 62.99, 321.9, 62.99, 321.9, 0.0, 332.3, 0.0, 571.7, 62.99, 561.4, 62.99, 561.4, 0.0, 571.7, 0.0, 659.4, 62.99, 649.0, 62.99, 649.0, 0.0, 659.4, 0.0, 5.176, 62.99, -5.176, 62.99, -5.176, 0.0, 5.176, 0.0, 191.7, 62.99, 181.3, 62.99, 181.3, 0.0, 191.7, 0.0, 400.6, 62.99, 390.2, 62.99, 390.2, 0.0, 400.6, 0.0, 503.5, 62.99, 493.1, 62.99, 493.1, 0.0, 503.5, 0.0, -238.2, 62.99, -281.5, 62.99, -281.5, 4.603e-30, -238.2, 4.603e-30, -0.6058, 0.878, -0.6058, 0.122, -0.6018, 0.1371, -0.6018, 0.8629, 0.4347, 0.9957, 0.3982, 0.8931, 0.4093, 0.9042, 0.4244, 0.9082, 0.4395, 0.9042, 0.5, 1.0, 614.3, 62.99, 603.9, 62.99, 603.9, 0.0, 614.3, 0.0, -330.0, 62.99, -373.3, 62.99, -373.3, 8.013e-30, -330.0, 8.013e-30, -286.7, 62.99, -330.0, 62.99, -330.0, 6.516e-30, -286.7, 6.516e-30, -207.0, 62.99, -217.3, 62.99, -217.3, 0.0, -207.0, 0.0, 126.0, 62.99, 115.7, 62.99, 115.7, 0.0, 126.0, 0.0, 426.6, 62.99, 416.3, 62.99, 416.3, 0.0, 426.6, 0.0, -483.1, 62.99, -493.4, 62.99, -493.4, 0.0, -483.1, 0.0, -628.4, 62.99, -638.8, 62.99, -638.8, 0.0, -628.4, 0.0, 483.0, 62.99, 452.4, 62.99, 452.4, 0.0, 483.0, 0.0, 155.8, 62.99, 145.4, 62.99, 145.4, 0.0, 155.8, 0.0, 260.7, 62.99, 250.4, 62.99, 250.4, 0.0, 260.7, 0.0, 297.2, 62.99, 286.9, 62.99, 286.9, 0.0, 297.2, 0.0, 146.6, 62.99, 136.2, 62.99, 136.2, 0.0, 146.6, 0.0, 255.4, 62.99, 245.1, 62.99, 245.1, 0.0, 255.4, 0.0, -416.3, 62.99, -426.6, 62.99, -426.6, 0.0, -416.3, 0.0, -603.9, 62.99, -614.3, 62.99, -614.3, 0.0, -603.9, 0.0, 420.3, 62.99, 389.7, 62.99, 389.7, 0.0, 420.3, 0.0, 249.1, 62.99, 218.6, 62.99, 218.6, 0.0, 249.1, 0.0, -218.6, 62.99, -249.1, 62.99, -249.1, 0.0, -218.6, 0.0, 15.28, 62.99, -15.28, 62.99, -15.28, 0.0, 15.28, 0.0, -0.5756, 0.09179, -0.5907, 0.09584, -0.6018, 0.1069, -0.6294, 0.01704, -0.5653, 0.004278, -0.5494, 0.1069, -0.5605, 0.09584, 467.6, 62.99, 457.2, 62.99, 457.2, 0.0, 467.6, 0.0, 146.6, 62.99, 136.2, 62.99, 136.2, 0.0, 146.6, 0.0, -212.3, 62.99, -222.6, 62.99, -222.6, 0.0, -212.3, 0.0, -512.9, 62.99, -523.2, 62.99, -523.2, 0.0, -512.9, 0.0, -674.6, 62.99, -685.0, 62.99, -685.0, 0.0, -674.6, 0.0, 331.4, 62.99, 321.1, 62.99, 321.1, 0.0, 331.4, 0.0, -389.7, 62.99, -420.3, 62.99, -420.3, 0.0, -389.7, 0.0, -654.3, 62.99, -664.6, 62.99, -664.6, 0.0, -654.3, 0.0, 25.75, 62.99, 15.4, 62.99, 15.4, 0.0, 25.75, 0.0, 217.3, 62.99, 207.0, 62.99, 207.0, 0.0, 217.3, 0.0, 352.0, 62.99, 341.7, 62.99, 341.7, 0.0, 352.0, 0.0, 393.8, 62.99, 383.4, 62.99, 383.4, 0.0, 393.8, 0.0, 664.6, 62.99, 654.3, 62.99, 654.3, 0.0, 664.6, 0.0, 685.0, 62.99, 674.6, 62.99, 674.6, 0.0, 685.0, 0.0, 523.2, 62.99, 512.9, 62.99, 512.9, 0.0, 523.2, 0.0, 222.6, 62.99, 212.3, 62.99, 212.3, 0.0, 222.6, 0.0, -136.2, 62.99, -146.6, 62.99, -146.6, 0.0, -136.2, 0.0, -457.2, 62.99, -467.6, 62.99, -467.6, 0.0, -457.2, 0.0, -171.3, 62.99, -181.7, 62.99, -181.7, 0.0, -171.3, 0.0, -321.1, 62.99, -331.4, 62.99, -331.4, 0.0, -321.1, 0.0, -383.4, 62.99, -393.8, 62.99, -393.8, 0.0, -383.4, 0.0, -341.7, 62.99, -352.0, 62.99, -352.0, 0.0, -341.7, 0.0, -207.0, 62.99, -217.3, 62.99, -217.3, 0.0, -207.0, 0.0, 248.7, 62.99, 238.3, 62.99, 238.3, 0.0, 248.7, 0.0, 145.8, 62.99, 135.4, 62.99, 135.4, 0.0, 145.8, 0.0, 5.176, 62.99, -5.176, 62.99, -5.176, 0.0, 5.176, 0.0, -135.4, 62.99, -145.8, 62.99, -145.8, 0.0, -135.4, 0.0, -238.3, 62.99, -248.7, 62.99, -248.7, 0.0, -238.3, 0.0, 286.3, 62.99, 276.0, 62.99, 276.0, 0.0, 286.3, 0.0, 248.7, 62.99, 238.3, 62.99, 238.3, 0.0, 248.7, 0.0, 145.8, 62.99, 135.4, 62.99, 135.4, 0.0, 145.8, 0.0, 5.176, 62.99, -5.176, 62.99, -5.176, 0.0, 5.176, 0.0, -181.3, 62.99, -191.7, 62.99, -191.7, 0.0, -181.3, 0.0, 77.49, 62.99, 67.14, 62.99, 67.14, 0.0, 77.49, 0.0, 317.0, 62.99, 306.6, 62.99, 306.6, 0.0, 317.0, 0.0, -0.004278, 0.4347, 0.0, 0.5, -0.004278, 0.5653, -0.01704, 0.6294, -0.03806, 0.6913, -0.06699, 0.75, -0.1033, 0.8044, -0.1464, 0.8536, -0.1956, 0.8967, -0.25, 0.933, -0.2475, 0.5, -0.2434, 0.5151, -0.2324, 0.5262, -0.2173, 0.5302, -0.2021, 0.5262, -0.1911, 0.5151, -0.187, 0.5, -0.1956, 0.1033, -0.1464, 0.1464, -0.1033, 0.1956, -0.06699, 0.25, -0.03806, 0.3087, -0.01704, 0.3706, -286.7, 62.99, -330.0, 62.99, -330.0, -4.781e-31, -286.7, -4.781e-31, -238.2, 62.99, -281.5, 62.99, -281.5, -1.194e-30, -238.2, -1.194e-30, -185.2, 62.99, -228.5, 62.99, -228.5, -1.62e-30, -185.2, -1.62e-30, -128.7, 62.99, -172.0, 62.99, -172.0, -1.763e-30, -128.7, -1.763e-30, -69.61, 62.99, -112.9, 62.99, -112.9, -1.656e-30, -69.61, -1.656e-30, -8.959, 62.99, -52.22, 62.99, -52.22, -1.353e-30, -8.959, -1.353e-30, 361.8, 62.99, 351.5, 62.99, 351.5, 0.0, 361.8, 0.0, 287.4, 62.99, 277.1, 62.99, 277.1, 0.0, 287.4, 0.0, 137.4, 62.99, 127.1, 62.99, 127.1, 0.0, 137.4, 0.0, 340.6, 62.99, 330.3, 62.99, 330.3, 0.0, 340.6, 0.0, 229.6, 62.99, 219.2, 62.99, 219.2, 0.0, 229.6, 0.0, -127.1, 62.99, -137.4, 62.99, -137.4, 0.0, -127.1, 0.0, 58.39, 62.99, 48.03, 62.99, 48.03, 0.0, 58.39, 0.0, -286.9, 62.99, -297.2, 62.99, -297.2, 0.0, -286.9, 0.0, -245.1, 62.99, -255.4, 62.99, -255.4, 0.0, -245.1, 0.0])
me_mesh1_pcbgroup_model.materials.append(mat_gas_sensor_breakout_v12_bottom_board)
me_mesh1_pcbgroup_model.materials.append(mat_gas_sensor_breakout_v12_top_board)
me_mesh1_pcbgroup_model.materials.append(mat_mat_board)
me_mesh1_pcbgroup_model.materials.append(mat_holes)
me_mesh1_pcbgroup_model.materials.append(mat_element)
me_mesh1_pcbgroup_model.use_remesh_preserve_volume = False
me_mesh1_pcbgroup_model.use_remesh_preserve_attributes = False
me_mesh1_pcbgroup_model.use_mirror_vertex_groups = False
me_mesh1_pcbgroup_model.update()

# ---- objects
ob_mesh1_pcbgroup_model = bpy.data.objects.new('Mesh1 pcbgroup Model', me_mesh1_pcbgroup_model)
ob_camera = bpy.data.objects.new('Camera', cam_camera)

# ---- transforms, parenting, visibility, modifiers, constraints
ob_mesh1_pcbgroup_model.location = (0.0, 0.0, 0.0)
ob_mesh1_pcbgroup_model.rotation_euler = (1.571, -0.0, 0.0)
ob_mesh1_pcbgroup_model.lineart.crease_threshold = 0.0
ob_camera.location = (7.481, -6.508, 5.344)
ob_camera.rotation_euler = (1.109, 0.01082, 0.8149)
ob_camera.lock_rotations_4d = False
ob_camera.empty_display_type = 'ARROWS'
ob_camera.color = (0.0, 0.0, 0.0, 0.0)
ob_camera.display_type = 'WIRE'
ob_camera.lineart.crease_threshold = 0.0

# ---- collection membership
col_collection_1.objects.link(ob_mesh1_pcbgroup_model)
col_collection_1.objects.link(ob_camera)

# ---- scene / render settings (as saved in the file)
scene.camera = ob_camera
scene.frame_start = 1; scene.frame_end = 250; scene.frame_set(1)
scene.render.engine = 'BLENDER_EEVEE_NEXT'
scene.render.resolution_percentage = 50
scene.render.dither_intensity = 0.0
scene.cycles.use_denoising = False
scene.cycles.samples = 10
scene.cycles.sampling_pattern = 'TABULATED_SOBOL'
scene.cycles.light_sampling_threshold = 0.0
scene.cycles.use_adaptive_sampling = False
scene.cycles.use_light_tree = False
scene.cycles.blur_glossy = 0.0
scene.cycles.pixel_filter_type = 'GAUSSIAN'
scene.cycles.sample_clamp_indirect = 0.0
scene.view_settings.view_transform = 'Raw'
bpy.context.view_layer.update()

# ---- added for rendering (the .blend has no usable light): sun
light_auto_sun = bpy.data.lights.new('AutoSun', 'SUN')
light_auto_sun.energy = 3.0
light_auto_sun.angle = 0.0523599
ob_auto_sun = bpy.data.objects.new('AutoSun', light_auto_sun)
scene.collection.objects.link(ob_auto_sun)
ob_auto_sun.rotation_euler = (0.872665, 0.174533, 0.523599)
bpy.context.view_layer.update()
